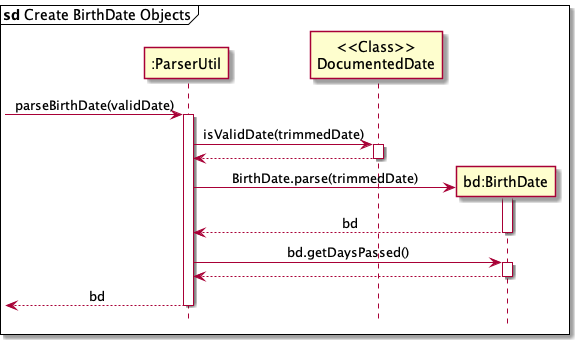

The diagram above was rendered by PlantUML. Its source (embedded in the PNG):
@startuml
'https://plantuml.com/sequence-diagram

mainframe **sd** Create BirthDate Objects
hide footbox

skinparam Sequence {
    MessageAlign center
    BoxFontSize 15
    BoxPadding 0
    BoxFontColor #FFFFFF
    FontName Arial
}
Participant ":ParserUtil" as util
Participant "<<Class>>\nDocumentedDate" as dd
Participant "bd:BirthDate" as bd


->util: parseBirthDate(validDate)
activate util

util -> dd: isValidDate(trimmedDate)
activate dd
dd --> util
deactivate dd

Create bd
util -> bd: BirthDate.parse(trimmedDate)
activate bd

bd --> util: bd
deactivate bd

util -> bd: bd.getDaysPassed()
activate bd
bd --> util
deactivate bd

<--util: bd
deactivate util

@enduml